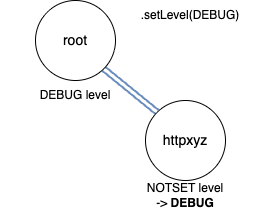

The diagram above was exported from draw.io. Its source (the exported page's mxGraphModel, read from the mxfile embedded in the PNG):
<mxGraphModel dx="135" dy="174" grid="1" gridSize="10" guides="1" tooltips="1" connect="1" arrows="1" fold="1" page="1" pageScale="1" pageWidth="827" pageHeight="1169" math="0" shadow="0">
  <root>
    <mxCell id="0" />
    <mxCell id="1" parent="0" />
    <mxCell id="8" style="edgeStyle=none;shape=link;html=1;exitX=1;exitY=1;exitDx=0;exitDy=0;entryX=0;entryY=0;entryDx=0;entryDy=0;fillColor=#dae8fc;strokeColor=#6c8ebf;strokeWidth=2;gradientColor=#7ea6e0;" parent="1" source="2" target="3" edge="1">
      <mxGeometry relative="1" as="geometry" />
    </mxCell>
    <mxCell id="2" value="&lt;span style=&quot;font-size: 14px;&quot;&gt;root&lt;/span&gt;" style="ellipse;whiteSpace=wrap;html=1;aspect=fixed;" parent="1" vertex="1">
      <mxGeometry x="140" y="70" width="80" height="80" as="geometry" />
    </mxCell>
    <mxCell id="3" value="&lt;font style=&quot;font-size: 14px;&quot;&gt;httpxyz&lt;/font&gt;" style="ellipse;whiteSpace=wrap;html=1;aspect=fixed;" parent="1" vertex="1">
      <mxGeometry x="250" y="170" width="80" height="80" as="geometry" />
    </mxCell>
    <mxCell id="9" value="&lt;span style=&quot;background-color: rgb(255, 255, 255);&quot;&gt;DEBUG level&lt;/span&gt;" style="text;html=1;align=center;verticalAlign=middle;whiteSpace=wrap;rounded=0;fillColor=none;" parent="1" vertex="1">
      <mxGeometry x="105" y="150" width="150" height="30" as="geometry" />
    </mxCell>
    <mxCell id="10" value="&lt;span style=&quot;background-color: rgb(255, 255, 255);&quot;&gt;NOTSET level&lt;/span&gt;&lt;div&gt;&lt;span style=&quot;background-color: rgb(255, 255, 255);&quot;&gt;-&amp;gt; &lt;b&gt;DEBUG&lt;/b&gt;&lt;/span&gt;&lt;/div&gt;" style="text;html=1;align=center;verticalAlign=middle;whiteSpace=wrap;rounded=0;fillColor=none;" parent="1" vertex="1">
      <mxGeometry x="215" y="250" width="150" height="30" as="geometry" />
    </mxCell>
    <mxCell id="11" style="edgeStyle=none;html=1;entryX=1;entryY=0.5;entryDx=0;entryDy=0;strokeColor=#FFFFFF;" parent="1" source="12" edge="1">
      <mxGeometry relative="1" as="geometry">
        <mxPoint x="219" y="120" as="targetPoint" />
      </mxGeometry>
    </mxCell>
    <mxCell id="12" value="&lt;span style=&quot;background-color: rgb(255, 255, 255);&quot;&gt;.setLevel(DEBUG)&lt;/span&gt;" style="text;html=1;align=center;verticalAlign=middle;whiteSpace=wrap;rounded=0;fillColor=none;" parent="1" vertex="1">
      <mxGeometry x="220" y="70" width="150" height="30" as="geometry" />
    </mxCell>
  </root>
</mxGraphModel>